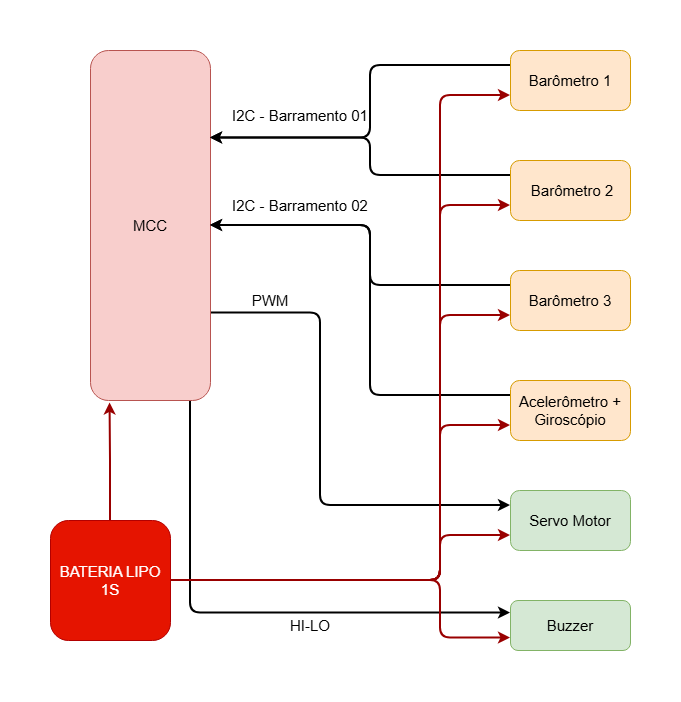

The diagram above was exported from draw.io. Its source (the exported page's mxGraphModel, read from the mxfile embedded in the PNG):
<mxGraphModel dx="1188" dy="626" grid="1" gridSize="10" guides="1" tooltips="1" connect="1" arrows="1" fold="1" page="1" pageScale="1" pageWidth="827" pageHeight="1169" math="0" shadow="0">
  <root>
    <mxCell id="0" />
    <mxCell id="1" parent="0" />
    <mxCell id="ezdpQNl0oI8j07IRl6Uf-24" edge="1" parent="1" source="kTLfSLvRRR8qX5Qx4iq--1" style="edgeStyle=orthogonalEdgeStyle;rounded=1;orthogonalLoop=1;jettySize=auto;html=1;exitX=1;exitY=0.75;exitDx=0;exitDy=0;entryX=0;entryY=0.25;entryDx=0;entryDy=0;curved=0;strokeWidth=2;fontSize=15;" target="kTLfSLvRRR8qX5Qx4iq--18">
      <mxGeometry relative="1" as="geometry">
        <Array as="points">
          <mxPoint x="570" y="352" />
          <mxPoint x="570" y="545" />
        </Array>
      </mxGeometry>
    </mxCell>
    <mxCell id="ezdpQNl0oI8j07IRl6Uf-25" edge="1" parent="1" style="edgeStyle=orthogonalEdgeStyle;rounded=1;orthogonalLoop=1;jettySize=auto;html=1;entryX=0;entryY=0.25;entryDx=0;entryDy=0;curved=0;strokeWidth=2;fontSize=15;" target="kTLfSLvRRR8qX5Qx4iq--15">
      <mxGeometry relative="1" as="geometry">
        <Array as="points">
          <mxPoint x="440" y="440" />
          <mxPoint x="440" y="653" />
        </Array>
        <mxPoint x="440" y="440" as="sourcePoint" />
      </mxGeometry>
    </mxCell>
    <mxCell id="kTLfSLvRRR8qX5Qx4iq--1" parent="1" style="rounded=1;whiteSpace=wrap;html=1;fillColor=#f8cecc;strokeColor=#b85450;fontSize=15;glass=0;shadow=0;" value="MCC" vertex="1">
      <mxGeometry height="350" width="120" x="340" y="90" as="geometry" />
    </mxCell>
    <mxCell id="ezdpQNl0oI8j07IRl6Uf-18" edge="1" parent="1" source="kTLfSLvRRR8qX5Qx4iq--2" style="edgeStyle=orthogonalEdgeStyle;rounded=1;orthogonalLoop=1;jettySize=auto;html=1;exitX=0;exitY=0.25;exitDx=0;exitDy=0;entryX=1;entryY=0.25;entryDx=0;entryDy=0;curved=0;strokeWidth=2;fontSize=15;" target="kTLfSLvRRR8qX5Qx4iq--1">
      <mxGeometry relative="1" as="geometry">
        <Array as="points">
          <mxPoint x="620" y="105" />
          <mxPoint x="620" y="178" />
        </Array>
      </mxGeometry>
    </mxCell>
    <mxCell id="kTLfSLvRRR8qX5Qx4iq--2" parent="1" style="rounded=1;whiteSpace=wrap;html=1;fillColor=#ffe6cc;strokeColor=#d79b00;fontSize=15;" value="Barômetro 1" vertex="1">
      <mxGeometry height="60" width="120" x="760" y="90" as="geometry" />
    </mxCell>
    <mxCell id="ezdpQNl0oI8j07IRl6Uf-19" edge="1" parent="1" source="kTLfSLvRRR8qX5Qx4iq--3" style="edgeStyle=orthogonalEdgeStyle;rounded=1;orthogonalLoop=1;jettySize=auto;html=1;exitX=0;exitY=0.25;exitDx=0;exitDy=0;entryX=1;entryY=0.25;entryDx=0;entryDy=0;curved=0;strokeWidth=2;fontSize=15;" target="kTLfSLvRRR8qX5Qx4iq--1">
      <mxGeometry relative="1" as="geometry">
        <Array as="points">
          <mxPoint x="620" y="215" />
          <mxPoint x="620" y="178" />
        </Array>
      </mxGeometry>
    </mxCell>
    <mxCell id="kTLfSLvRRR8qX5Qx4iq--3" parent="1" style="rounded=1;whiteSpace=wrap;html=1;fillColor=#ffe6cc;strokeColor=#d79b00;fontSize=15;" value="&amp;nbsp;Barômetro 2" vertex="1">
      <mxGeometry height="60" width="120" x="760" y="200" as="geometry" />
    </mxCell>
    <mxCell id="ezdpQNl0oI8j07IRl6Uf-20" edge="1" parent="1" source="kTLfSLvRRR8qX5Qx4iq--4" style="edgeStyle=orthogonalEdgeStyle;rounded=1;orthogonalLoop=1;jettySize=auto;html=1;exitX=0;exitY=0.25;exitDx=0;exitDy=0;entryX=1;entryY=0.5;entryDx=0;entryDy=0;curved=0;strokeWidth=2;fontSize=15;" target="kTLfSLvRRR8qX5Qx4iq--1">
      <mxGeometry relative="1" as="geometry">
        <Array as="points">
          <mxPoint x="620" y="325" />
          <mxPoint x="620" y="265" />
        </Array>
      </mxGeometry>
    </mxCell>
    <mxCell id="kTLfSLvRRR8qX5Qx4iq--4" parent="1" style="rounded=1;whiteSpace=wrap;html=1;fillColor=#ffe6cc;strokeColor=#d79b00;fontSize=15;" value="Barômetro 3" vertex="1">
      <mxGeometry height="60" width="120" x="760" y="310" as="geometry" />
    </mxCell>
    <mxCell id="kTLfSLvRRR8qX5Qx4iq--8" parent="1" style="text;html=1;whiteSpace=wrap;strokeColor=none;fillColor=none;align=center;verticalAlign=middle;rounded=0;fontSize=15;" value="I2C - Barramento 01" vertex="1">
      <mxGeometry height="30" width="140" x="480" y="140" as="geometry" />
    </mxCell>
    <mxCell id="kTLfSLvRRR8qX5Qx4iq--11" parent="1" style="text;html=1;whiteSpace=wrap;strokeColor=none;fillColor=none;align=center;verticalAlign=middle;rounded=0;rotation=0;fontSize=15;" value="I2C - Barramento 02" vertex="1">
      <mxGeometry height="30" width="140" x="480" y="230" as="geometry" />
    </mxCell>
    <mxCell id="ezdpQNl0oI8j07IRl6Uf-21" edge="1" parent="1" source="kTLfSLvRRR8qX5Qx4iq--13" style="edgeStyle=orthogonalEdgeStyle;rounded=1;orthogonalLoop=1;jettySize=auto;html=1;exitX=0;exitY=0.25;exitDx=0;exitDy=0;entryX=1;entryY=0.5;entryDx=0;entryDy=0;curved=0;strokeWidth=2;fontSize=15;" target="kTLfSLvRRR8qX5Qx4iq--1">
      <mxGeometry relative="1" as="geometry">
        <Array as="points">
          <mxPoint x="620" y="435" />
          <mxPoint x="620" y="265" />
        </Array>
      </mxGeometry>
    </mxCell>
    <mxCell id="kTLfSLvRRR8qX5Qx4iq--13" parent="1" style="rounded=1;whiteSpace=wrap;html=1;fillColor=#ffe6cc;strokeColor=#d79b00;fontSize=15;" value="Acelerômetro + Giroscópio" vertex="1">
      <mxGeometry height="60" width="120" x="760" y="420" as="geometry" />
    </mxCell>
    <mxCell id="kTLfSLvRRR8qX5Qx4iq--15" parent="1" style="rounded=1;whiteSpace=wrap;html=1;fillColor=#d5e8d4;strokeColor=#82b366;fontSize=15;" value="Buzzer" vertex="1">
      <mxGeometry height="50" width="120" x="760" y="640" as="geometry" />
    </mxCell>
    <mxCell id="kTLfSLvRRR8qX5Qx4iq--18" parent="1" style="rounded=1;whiteSpace=wrap;html=1;fillColor=#d5e8d4;strokeColor=#82b366;fontSize=15;" value="Servo Motor" vertex="1">
      <mxGeometry height="60" width="120" x="760" y="530" as="geometry" />
    </mxCell>
    <mxCell id="kTLfSLvRRR8qX5Qx4iq--21" parent="1" style="text;html=1;whiteSpace=wrap;strokeColor=none;fillColor=none;align=center;verticalAlign=middle;rounded=0;fontSize=15;" value="PWM" vertex="1">
      <mxGeometry height="30" width="60" x="490" y="325" as="geometry" />
    </mxCell>
    <mxCell id="kTLfSLvRRR8qX5Qx4iq--23" parent="1" style="text;html=1;whiteSpace=wrap;strokeColor=none;fillColor=none;align=center;verticalAlign=middle;rounded=0;fontSize=15;" value="HI-LO" vertex="1">
      <mxGeometry height="30" width="60" x="530" y="650" as="geometry" />
    </mxCell>
    <mxCell id="ezdpQNl0oI8j07IRl6Uf-7" edge="1" parent="1" source="kTLfSLvRRR8qX5Qx4iq--24" style="edgeStyle=orthogonalEdgeStyle;rounded=1;orthogonalLoop=1;jettySize=auto;html=1;exitX=1;exitY=0.5;exitDx=0;exitDy=0;entryX=0;entryY=0.75;entryDx=0;entryDy=0;fillColor=#f8cecc;strokeColor=#990000;curved=0;strokeWidth=2;fontSize=15;" target="kTLfSLvRRR8qX5Qx4iq--15">
      <mxGeometry relative="1" as="geometry">
        <Array as="points">
          <mxPoint x="690" y="620" />
          <mxPoint x="690" y="678" />
        </Array>
      </mxGeometry>
    </mxCell>
    <mxCell id="ezdpQNl0oI8j07IRl6Uf-8" edge="1" parent="1" source="kTLfSLvRRR8qX5Qx4iq--24" style="edgeStyle=orthogonalEdgeStyle;rounded=1;orthogonalLoop=1;jettySize=auto;html=1;exitX=1;exitY=0.5;exitDx=0;exitDy=0;entryX=0;entryY=0.75;entryDx=0;entryDy=0;fillColor=#f8cecc;strokeColor=#990000;curved=0;strokeWidth=2;fontSize=15;" target="kTLfSLvRRR8qX5Qx4iq--18">
      <mxGeometry relative="1" as="geometry">
        <Array as="points">
          <mxPoint x="690" y="620" />
          <mxPoint x="690" y="575" />
        </Array>
      </mxGeometry>
    </mxCell>
    <mxCell id="ezdpQNl0oI8j07IRl6Uf-9" edge="1" parent="1" style="edgeStyle=orthogonalEdgeStyle;rounded=1;orthogonalLoop=1;jettySize=auto;html=1;entryX=0;entryY=0.75;entryDx=0;entryDy=0;fillColor=#f8cecc;strokeColor=#990000;curved=0;strokeWidth=2;fontSize=15;" target="kTLfSLvRRR8qX5Qx4iq--13">
      <mxGeometry relative="1" as="geometry">
        <Array as="points">
          <mxPoint x="500" y="620" />
          <mxPoint x="690" y="620" />
          <mxPoint x="690" y="465" />
        </Array>
        <mxPoint x="430" y="620" as="sourcePoint" />
      </mxGeometry>
    </mxCell>
    <mxCell id="ezdpQNl0oI8j07IRl6Uf-10" edge="1" parent="1" source="kTLfSLvRRR8qX5Qx4iq--24" style="edgeStyle=orthogonalEdgeStyle;rounded=1;orthogonalLoop=1;jettySize=auto;html=1;exitX=1;exitY=0.5;exitDx=0;exitDy=0;entryX=0;entryY=0.75;entryDx=0;entryDy=0;fillColor=#f8cecc;strokeColor=#990000;curved=0;strokeWidth=2;fontSize=15;" target="kTLfSLvRRR8qX5Qx4iq--4">
      <mxGeometry relative="1" as="geometry">
        <Array as="points">
          <mxPoint x="690" y="620" />
          <mxPoint x="690" y="355" />
        </Array>
      </mxGeometry>
    </mxCell>
    <mxCell id="ezdpQNl0oI8j07IRl6Uf-11" edge="1" parent="1" source="kTLfSLvRRR8qX5Qx4iq--24" style="edgeStyle=orthogonalEdgeStyle;rounded=1;orthogonalLoop=1;jettySize=auto;html=1;exitX=1;exitY=0.5;exitDx=0;exitDy=0;entryX=0;entryY=0.75;entryDx=0;entryDy=0;fillColor=#f8cecc;strokeColor=#990000;curved=0;strokeWidth=2;fontSize=15;" target="kTLfSLvRRR8qX5Qx4iq--3">
      <mxGeometry relative="1" as="geometry">
        <Array as="points">
          <mxPoint x="690" y="620" />
          <mxPoint x="690" y="245" />
        </Array>
      </mxGeometry>
    </mxCell>
    <mxCell id="ezdpQNl0oI8j07IRl6Uf-12" edge="1" parent="1" source="kTLfSLvRRR8qX5Qx4iq--24" style="edgeStyle=orthogonalEdgeStyle;rounded=1;orthogonalLoop=1;jettySize=auto;html=1;exitX=1;exitY=0.5;exitDx=0;exitDy=0;entryX=0;entryY=0.75;entryDx=0;entryDy=0;fillColor=#f8cecc;strokeColor=#990000;curved=0;strokeWidth=2;fontSize=15;" target="kTLfSLvRRR8qX5Qx4iq--2">
      <mxGeometry relative="1" as="geometry">
        <Array as="points">
          <mxPoint x="690" y="620" />
          <mxPoint x="690" y="135" />
        </Array>
      </mxGeometry>
    </mxCell>
    <mxCell id="ezdpQNl0oI8j07IRl6Uf-23" edge="1" parent="1" source="kTLfSLvRRR8qX5Qx4iq--24" style="edgeStyle=orthogonalEdgeStyle;rounded=0;orthogonalLoop=1;jettySize=auto;html=1;exitX=0.5;exitY=0;exitDx=0;exitDy=0;entryX=0.163;entryY=1.007;entryDx=0;entryDy=0;fillColor=#f8cecc;strokeColor=#990000;strokeWidth=2;fontSize=15;entryPerimeter=0;" target="kTLfSLvRRR8qX5Qx4iq--1">
      <mxGeometry relative="1" as="geometry" />
    </mxCell>
    <mxCell id="kTLfSLvRRR8qX5Qx4iq--24" parent="1" style="rounded=1;whiteSpace=wrap;html=1;fillColor=#e51400;strokeColor=#B20000;fontColor=#ffffff;fillStyle=auto;gradientColor=none;strokeWidth=1;fontSize=15;" value="BATERIA LIPO 1S" vertex="1">
      <mxGeometry height="120" width="120" x="300" y="560" as="geometry" />
    </mxCell>
  </root>
</mxGraphModel>